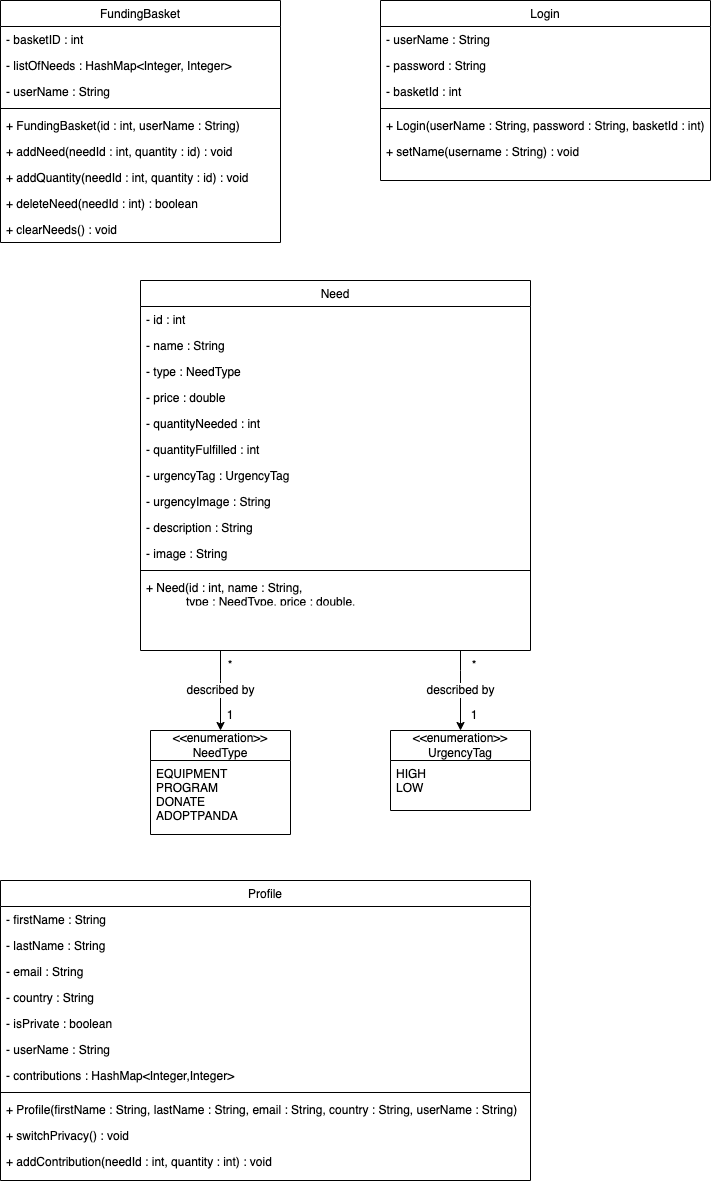

The diagram above was exported from draw.io. Its source (the exported page's mxGraphModel, read from the mxfile embedded in the PNG):
<mxGraphModel dx="1593" dy="844" grid="1" gridSize="10" guides="1" tooltips="1" connect="1" arrows="1" fold="1" page="1" pageScale="1" pageWidth="827" pageHeight="1169" math="0" shadow="0">
  <root>
    <mxCell id="1KsnEvI7UBieqK3Nfchn-0" />
    <mxCell id="1KsnEvI7UBieqK3Nfchn-1" parent="1KsnEvI7UBieqK3Nfchn-0" />
    <mxCell id="1KsnEvI7UBieqK3Nfchn-2" value="FundingBasket" style="swimlane;fontStyle=0;align=center;verticalAlign=top;childLayout=stackLayout;horizontal=1;startSize=26;horizontalStack=0;resizeParent=1;resizeLast=0;collapsible=1;marginBottom=0;rounded=0;shadow=0;strokeWidth=1;" vertex="1" parent="1KsnEvI7UBieqK3Nfchn-1">
      <mxGeometry x="40" y="40" width="280" height="242" as="geometry">
        <mxRectangle x="130" y="380" width="160" height="26" as="alternateBounds" />
      </mxGeometry>
    </mxCell>
    <mxCell id="1KsnEvI7UBieqK3Nfchn-3" value="- basketID : int" style="text;align=left;verticalAlign=top;spacingLeft=4;spacingRight=4;overflow=hidden;rotatable=0;points=[[0,0.5],[1,0.5]];portConstraint=eastwest;" vertex="1" parent="1KsnEvI7UBieqK3Nfchn-2">
      <mxGeometry y="26" width="280" height="26" as="geometry" />
    </mxCell>
    <mxCell id="1KsnEvI7UBieqK3Nfchn-4" value="- listOfNeeds : HashMap&lt;Integer, Integer&gt;" style="text;align=left;verticalAlign=top;spacingLeft=4;spacingRight=4;overflow=hidden;rotatable=0;points=[[0,0.5],[1,0.5]];portConstraint=eastwest;rounded=0;shadow=0;html=0;" vertex="1" parent="1KsnEvI7UBieqK3Nfchn-2">
      <mxGeometry y="52" width="280" height="26" as="geometry" />
    </mxCell>
    <mxCell id="1KsnEvI7UBieqK3Nfchn-5" value="- userName : String" style="text;align=left;verticalAlign=top;spacingLeft=4;spacingRight=4;overflow=hidden;rotatable=0;points=[[0,0.5],[1,0.5]];portConstraint=eastwest;rounded=0;shadow=0;html=0;" vertex="1" parent="1KsnEvI7UBieqK3Nfchn-2">
      <mxGeometry y="78" width="280" height="26" as="geometry" />
    </mxCell>
    <mxCell id="1KsnEvI7UBieqK3Nfchn-7" value="" style="line;html=1;strokeWidth=1;align=left;verticalAlign=middle;spacingTop=-1;spacingLeft=3;spacingRight=3;rotatable=0;labelPosition=right;points=[];portConstraint=eastwest;" vertex="1" parent="1KsnEvI7UBieqK3Nfchn-2">
      <mxGeometry y="104" width="280" height="8" as="geometry" />
    </mxCell>
    <mxCell id="1KsnEvI7UBieqK3Nfchn-8" value="+ FundingBasket(id : int, userName : String)" style="text;align=left;verticalAlign=top;spacingLeft=4;spacingRight=4;overflow=hidden;rotatable=0;points=[[0,0.5],[1,0.5]];portConstraint=eastwest;" vertex="1" parent="1KsnEvI7UBieqK3Nfchn-2">
      <mxGeometry y="112" width="280" height="26" as="geometry" />
    </mxCell>
    <mxCell id="1KsnEvI7UBieqK3Nfchn-12" value="+ addNeed(needId : int, quantity : id) : void" style="text;align=left;verticalAlign=top;spacingLeft=4;spacingRight=4;overflow=hidden;rotatable=0;points=[[0,0.5],[1,0.5]];portConstraint=eastwest;" vertex="1" parent="1KsnEvI7UBieqK3Nfchn-2">
      <mxGeometry y="138" width="280" height="26" as="geometry" />
    </mxCell>
    <mxCell id="1KsnEvI7UBieqK3Nfchn-14" value="+ addQuantity(needId : int, quantity : id) : void" style="text;align=left;verticalAlign=top;spacingLeft=4;spacingRight=4;overflow=hidden;rotatable=0;points=[[0,0.5],[1,0.5]];portConstraint=eastwest;" vertex="1" parent="1KsnEvI7UBieqK3Nfchn-2">
      <mxGeometry y="164" width="280" height="26" as="geometry" />
    </mxCell>
    <mxCell id="1KsnEvI7UBieqK3Nfchn-15" value="+ deleteNeed(needId : int) : boolean" style="text;align=left;verticalAlign=top;spacingLeft=4;spacingRight=4;overflow=hidden;rotatable=0;points=[[0,0.5],[1,0.5]];portConstraint=eastwest;" vertex="1" parent="1KsnEvI7UBieqK3Nfchn-2">
      <mxGeometry y="190" width="280" height="26" as="geometry" />
    </mxCell>
    <mxCell id="1KsnEvI7UBieqK3Nfchn-16" value="+ clearNeeds() : void" style="text;align=left;verticalAlign=top;spacingLeft=4;spacingRight=4;overflow=hidden;rotatable=0;points=[[0,0.5],[1,0.5]];portConstraint=eastwest;" vertex="1" parent="1KsnEvI7UBieqK3Nfchn-2">
      <mxGeometry y="216" width="280" height="26" as="geometry" />
    </mxCell>
    <mxCell id="1KsnEvI7UBieqK3Nfchn-18" value="Login" style="swimlane;fontStyle=0;align=center;verticalAlign=top;childLayout=stackLayout;horizontal=1;startSize=26;horizontalStack=0;resizeParent=1;resizeLast=0;collapsible=1;marginBottom=0;rounded=0;shadow=0;strokeWidth=1;" vertex="1" parent="1KsnEvI7UBieqK3Nfchn-1">
      <mxGeometry x="420" y="40" width="330" height="180" as="geometry">
        <mxRectangle x="130" y="380" width="160" height="26" as="alternateBounds" />
      </mxGeometry>
    </mxCell>
    <mxCell id="1KsnEvI7UBieqK3Nfchn-19" value="- userName : String" style="text;align=left;verticalAlign=top;spacingLeft=4;spacingRight=4;overflow=hidden;rotatable=0;points=[[0,0.5],[1,0.5]];portConstraint=eastwest;rounded=0;shadow=0;html=0;" vertex="1" parent="1KsnEvI7UBieqK3Nfchn-18">
      <mxGeometry y="26" width="330" height="26" as="geometry" />
    </mxCell>
    <mxCell id="1KsnEvI7UBieqK3Nfchn-20" value="- password : String" style="text;align=left;verticalAlign=top;spacingLeft=4;spacingRight=4;overflow=hidden;rotatable=0;points=[[0,0.5],[1,0.5]];portConstraint=eastwest;rounded=0;shadow=0;html=0;" vertex="1" parent="1KsnEvI7UBieqK3Nfchn-18">
      <mxGeometry y="52" width="330" height="26" as="geometry" />
    </mxCell>
    <mxCell id="1KsnEvI7UBieqK3Nfchn-21" value="- basketId : int" style="text;align=left;verticalAlign=top;spacingLeft=4;spacingRight=4;overflow=hidden;rotatable=0;points=[[0,0.5],[1,0.5]];portConstraint=eastwest;rounded=0;shadow=0;html=0;" vertex="1" parent="1KsnEvI7UBieqK3Nfchn-18">
      <mxGeometry y="78" width="330" height="26" as="geometry" />
    </mxCell>
    <mxCell id="1KsnEvI7UBieqK3Nfchn-23" value="" style="line;html=1;strokeWidth=1;align=left;verticalAlign=middle;spacingTop=-1;spacingLeft=3;spacingRight=3;rotatable=0;labelPosition=right;points=[];portConstraint=eastwest;" vertex="1" parent="1KsnEvI7UBieqK3Nfchn-18">
      <mxGeometry y="104" width="330" height="8" as="geometry" />
    </mxCell>
    <mxCell id="1KsnEvI7UBieqK3Nfchn-24" value="+ Login(userName : String, password : String, basketId : int)" style="text;align=left;verticalAlign=top;spacingLeft=4;spacingRight=4;overflow=hidden;rotatable=0;points=[[0,0.5],[1,0.5]];portConstraint=eastwest;" vertex="1" parent="1KsnEvI7UBieqK3Nfchn-18">
      <mxGeometry y="112" width="330" height="26" as="geometry" />
    </mxCell>
    <mxCell id="1KsnEvI7UBieqK3Nfchn-28" value="+ setName(username : String) : void" style="text;align=left;verticalAlign=top;spacingLeft=4;spacingRight=4;overflow=hidden;rotatable=0;points=[[0,0.5],[1,0.5]];portConstraint=eastwest;" vertex="1" parent="1KsnEvI7UBieqK3Nfchn-18">
      <mxGeometry y="138" width="330" height="26" as="geometry" />
    </mxCell>
    <mxCell id="1KsnEvI7UBieqK3Nfchn-31" value="described by" style="edgeStyle=orthogonalEdgeStyle;rounded=0;orthogonalLoop=1;jettySize=auto;html=1;" edge="1" parent="1KsnEvI7UBieqK3Nfchn-1" source="1KsnEvI7UBieqK3Nfchn-33" target="1KsnEvI7UBieqK3Nfchn-66">
      <mxGeometry relative="1" as="geometry">
        <Array as="points">
          <mxPoint x="260" y="720" />
          <mxPoint x="260" y="720" />
        </Array>
      </mxGeometry>
    </mxCell>
    <mxCell id="1KsnEvI7UBieqK3Nfchn-32" value="described by" style="edgeStyle=orthogonalEdgeStyle;rounded=0;orthogonalLoop=1;jettySize=auto;html=1;entryX=0.5;entryY=0;entryDx=0;entryDy=0;" edge="1" parent="1KsnEvI7UBieqK3Nfchn-1" source="1KsnEvI7UBieqK3Nfchn-33" target="1KsnEvI7UBieqK3Nfchn-93">
      <mxGeometry relative="1" as="geometry">
        <Array as="points">
          <mxPoint x="500" y="710" />
          <mxPoint x="500" y="710" />
        </Array>
        <mxPoint as="offset" />
      </mxGeometry>
    </mxCell>
    <mxCell id="1KsnEvI7UBieqK3Nfchn-33" value="Need" style="swimlane;fontStyle=0;align=center;verticalAlign=top;childLayout=stackLayout;horizontal=1;startSize=26;horizontalStack=0;resizeParent=1;resizeLast=0;collapsible=1;marginBottom=0;rounded=0;shadow=0;strokeWidth=1;" vertex="1" parent="1KsnEvI7UBieqK3Nfchn-1">
      <mxGeometry x="180" y="320" width="390" height="370" as="geometry">
        <mxRectangle x="130" y="380" width="160" height="26" as="alternateBounds" />
      </mxGeometry>
    </mxCell>
    <mxCell id="1KsnEvI7UBieqK3Nfchn-34" value="- id : int" style="text;align=left;verticalAlign=top;spacingLeft=4;spacingRight=4;overflow=hidden;rotatable=0;points=[[0,0.5],[1,0.5]];portConstraint=eastwest;" vertex="1" parent="1KsnEvI7UBieqK3Nfchn-33">
      <mxGeometry y="26" width="390" height="26" as="geometry" />
    </mxCell>
    <mxCell id="1KsnEvI7UBieqK3Nfchn-35" value="- name : String" style="text;align=left;verticalAlign=top;spacingLeft=4;spacingRight=4;overflow=hidden;rotatable=0;points=[[0,0.5],[1,0.5]];portConstraint=eastwest;rounded=0;shadow=0;html=0;" vertex="1" parent="1KsnEvI7UBieqK3Nfchn-33">
      <mxGeometry y="52" width="390" height="26" as="geometry" />
    </mxCell>
    <mxCell id="1KsnEvI7UBieqK3Nfchn-36" value="- type : NeedType" style="text;align=left;verticalAlign=top;spacingLeft=4;spacingRight=4;overflow=hidden;rotatable=0;points=[[0,0.5],[1,0.5]];portConstraint=eastwest;rounded=0;shadow=0;html=0;" vertex="1" parent="1KsnEvI7UBieqK3Nfchn-33">
      <mxGeometry y="78" width="390" height="26" as="geometry" />
    </mxCell>
    <mxCell id="1KsnEvI7UBieqK3Nfchn-37" value="- price : double" style="text;align=left;verticalAlign=top;spacingLeft=4;spacingRight=4;overflow=hidden;rotatable=0;points=[[0,0.5],[1,0.5]];portConstraint=eastwest;rounded=0;shadow=0;html=0;" vertex="1" parent="1KsnEvI7UBieqK3Nfchn-33">
      <mxGeometry y="104" width="390" height="26" as="geometry" />
    </mxCell>
    <mxCell id="1KsnEvI7UBieqK3Nfchn-38" value="- quantityNeeded : int" style="text;align=left;verticalAlign=top;spacingLeft=4;spacingRight=4;overflow=hidden;rotatable=0;points=[[0,0.5],[1,0.5]];portConstraint=eastwest;rounded=0;shadow=0;html=0;" vertex="1" parent="1KsnEvI7UBieqK3Nfchn-33">
      <mxGeometry y="130" width="390" height="26" as="geometry" />
    </mxCell>
    <mxCell id="1KsnEvI7UBieqK3Nfchn-39" value="- quantityFulfilled : int" style="text;align=left;verticalAlign=top;spacingLeft=4;spacingRight=4;overflow=hidden;rotatable=0;points=[[0,0.5],[1,0.5]];portConstraint=eastwest;rounded=0;shadow=0;html=0;" vertex="1" parent="1KsnEvI7UBieqK3Nfchn-33">
      <mxGeometry y="156" width="390" height="26" as="geometry" />
    </mxCell>
    <mxCell id="1KsnEvI7UBieqK3Nfchn-40" value="- urgencyTag : UrgencyTag" style="text;align=left;verticalAlign=top;spacingLeft=4;spacingRight=4;overflow=hidden;rotatable=0;points=[[0,0.5],[1,0.5]];portConstraint=eastwest;rounded=0;shadow=0;html=0;" vertex="1" parent="1KsnEvI7UBieqK3Nfchn-33">
      <mxGeometry y="182" width="390" height="26" as="geometry" />
    </mxCell>
    <mxCell id="1KsnEvI7UBieqK3Nfchn-41" value="- urgencyImage : String" style="text;align=left;verticalAlign=top;spacingLeft=4;spacingRight=4;overflow=hidden;rotatable=0;points=[[0,0.5],[1,0.5]];portConstraint=eastwest;rounded=0;shadow=0;html=0;" vertex="1" parent="1KsnEvI7UBieqK3Nfchn-33">
      <mxGeometry y="208" width="390" height="26" as="geometry" />
    </mxCell>
    <mxCell id="1KsnEvI7UBieqK3Nfchn-42" value="- description : String" style="text;align=left;verticalAlign=top;spacingLeft=4;spacingRight=4;overflow=hidden;rotatable=0;points=[[0,0.5],[1,0.5]];portConstraint=eastwest;rounded=0;shadow=0;html=0;" vertex="1" parent="1KsnEvI7UBieqK3Nfchn-33">
      <mxGeometry y="234" width="390" height="26" as="geometry" />
    </mxCell>
    <mxCell id="1KsnEvI7UBieqK3Nfchn-43" value="- image : String" style="text;align=left;verticalAlign=top;spacingLeft=4;spacingRight=4;overflow=hidden;rotatable=0;points=[[0,0.5],[1,0.5]];portConstraint=eastwest;rounded=0;shadow=0;html=0;" vertex="1" parent="1KsnEvI7UBieqK3Nfchn-33">
      <mxGeometry y="260" width="390" height="26" as="geometry" />
    </mxCell>
    <mxCell id="1KsnEvI7UBieqK3Nfchn-45" value="" style="line;html=1;strokeWidth=1;align=left;verticalAlign=middle;spacingTop=-1;spacingLeft=3;spacingRight=3;rotatable=0;labelPosition=right;points=[];portConstraint=eastwest;" vertex="1" parent="1KsnEvI7UBieqK3Nfchn-33">
      <mxGeometry y="286" width="390" height="8" as="geometry" />
    </mxCell>
    <mxCell id="1KsnEvI7UBieqK3Nfchn-46" value="+ Need(id : int, name : String, &#10;            type : NeedType, price : double, &#10;            quantityNeeded : int, quantityFulfilled : int, &#10;            urgencyTag : UrgencyTag, description : String, image : String)" style="text;align=left;verticalAlign=top;spacingLeft=4;spacingRight=4;overflow=hidden;rotatable=0;points=[[0,0.5],[1,0.5]];portConstraint=eastwest;" vertex="1" parent="1KsnEvI7UBieqK3Nfchn-33">
      <mxGeometry y="294" width="390" height="26" as="geometry" />
    </mxCell>
    <mxCell id="1KsnEvI7UBieqK3Nfchn-66" value="&amp;lt;&amp;lt;enumeration&amp;gt;&amp;gt;&lt;br&gt;NeedType" style="swimlane;fontStyle=0;childLayout=stackLayout;horizontal=1;startSize=30;horizontalStack=0;resizeParent=1;resizeParentMax=0;resizeLast=0;collapsible=1;marginBottom=0;whiteSpace=wrap;html=1;" vertex="1" parent="1KsnEvI7UBieqK3Nfchn-1">
      <mxGeometry x="190" y="770" width="140" height="104" as="geometry" />
    </mxCell>
    <mxCell id="1KsnEvI7UBieqK3Nfchn-67" value="EQUIPMENT&#10;PROGRAM&#10;DONATE&#10;ADOPTPANDA" style="text;align=left;verticalAlign=top;spacingLeft=4;spacingRight=4;overflow=hidden;rotatable=0;points=[[0,0.5],[1,0.5]];portConstraint=eastwest;" vertex="1" parent="1KsnEvI7UBieqK3Nfchn-66">
      <mxGeometry y="30" width="140" height="74" as="geometry" />
    </mxCell>
    <mxCell id="1KsnEvI7UBieqK3Nfchn-68" value="Profile" style="swimlane;fontStyle=0;align=center;verticalAlign=top;childLayout=stackLayout;horizontal=1;startSize=26;horizontalStack=0;resizeParent=1;resizeLast=0;collapsible=1;marginBottom=0;rounded=0;shadow=0;strokeWidth=1;" vertex="1" parent="1KsnEvI7UBieqK3Nfchn-1">
      <mxGeometry x="40" y="920" width="530" height="300" as="geometry">
        <mxRectangle x="130" y="380" width="160" height="26" as="alternateBounds" />
      </mxGeometry>
    </mxCell>
    <mxCell id="1KsnEvI7UBieqK3Nfchn-69" value="- firstName : String" style="text;align=left;verticalAlign=top;spacingLeft=4;spacingRight=4;overflow=hidden;rotatable=0;points=[[0,0.5],[1,0.5]];portConstraint=eastwest;rounded=0;shadow=0;html=0;" vertex="1" parent="1KsnEvI7UBieqK3Nfchn-68">
      <mxGeometry y="26" width="530" height="26" as="geometry" />
    </mxCell>
    <mxCell id="1KsnEvI7UBieqK3Nfchn-70" value="- lastName : String" style="text;align=left;verticalAlign=top;spacingLeft=4;spacingRight=4;overflow=hidden;rotatable=0;points=[[0,0.5],[1,0.5]];portConstraint=eastwest;rounded=0;shadow=0;html=0;" vertex="1" parent="1KsnEvI7UBieqK3Nfchn-68">
      <mxGeometry y="52" width="530" height="26" as="geometry" />
    </mxCell>
    <mxCell id="1KsnEvI7UBieqK3Nfchn-71" value="- email : String" style="text;align=left;verticalAlign=top;spacingLeft=4;spacingRight=4;overflow=hidden;rotatable=0;points=[[0,0.5],[1,0.5]];portConstraint=eastwest;rounded=0;shadow=0;html=0;" vertex="1" parent="1KsnEvI7UBieqK3Nfchn-68">
      <mxGeometry y="78" width="530" height="26" as="geometry" />
    </mxCell>
    <mxCell id="1KsnEvI7UBieqK3Nfchn-72" value="- country : String" style="text;align=left;verticalAlign=top;spacingLeft=4;spacingRight=4;overflow=hidden;rotatable=0;points=[[0,0.5],[1,0.5]];portConstraint=eastwest;rounded=0;shadow=0;html=0;" vertex="1" parent="1KsnEvI7UBieqK3Nfchn-68">
      <mxGeometry y="104" width="530" height="26" as="geometry" />
    </mxCell>
    <mxCell id="1KsnEvI7UBieqK3Nfchn-73" value="- isPrivate : boolean" style="text;align=left;verticalAlign=top;spacingLeft=4;spacingRight=4;overflow=hidden;rotatable=0;points=[[0,0.5],[1,0.5]];portConstraint=eastwest;rounded=0;shadow=0;html=0;" vertex="1" parent="1KsnEvI7UBieqK3Nfchn-68">
      <mxGeometry y="130" width="530" height="26" as="geometry" />
    </mxCell>
    <mxCell id="1KsnEvI7UBieqK3Nfchn-74" value="- userName : String" style="text;align=left;verticalAlign=top;spacingLeft=4;spacingRight=4;overflow=hidden;rotatable=0;points=[[0,0.5],[1,0.5]];portConstraint=eastwest;rounded=0;shadow=0;html=0;" vertex="1" parent="1KsnEvI7UBieqK3Nfchn-68">
      <mxGeometry y="156" width="530" height="26" as="geometry" />
    </mxCell>
    <mxCell id="1KsnEvI7UBieqK3Nfchn-75" value="- contributions : HashMap&lt;Integer,Integer&gt;" style="text;align=left;verticalAlign=top;spacingLeft=4;spacingRight=4;overflow=hidden;rotatable=0;points=[[0,0.5],[1,0.5]];portConstraint=eastwest;rounded=0;shadow=0;html=0;" vertex="1" parent="1KsnEvI7UBieqK3Nfchn-68">
      <mxGeometry y="182" width="530" height="26" as="geometry" />
    </mxCell>
    <mxCell id="1KsnEvI7UBieqK3Nfchn-77" value="" style="line;html=1;strokeWidth=1;align=left;verticalAlign=middle;spacingTop=-1;spacingLeft=3;spacingRight=3;rotatable=0;labelPosition=right;points=[];portConstraint=eastwest;" vertex="1" parent="1KsnEvI7UBieqK3Nfchn-68">
      <mxGeometry y="208" width="530" height="8" as="geometry" />
    </mxCell>
    <mxCell id="1KsnEvI7UBieqK3Nfchn-78" value="+ Profile(firstName : String, lastName : String, email : String, country : String, userName : String)" style="text;align=left;verticalAlign=top;spacingLeft=4;spacingRight=4;overflow=hidden;rotatable=0;points=[[0,0.5],[1,0.5]];portConstraint=eastwest;" vertex="1" parent="1KsnEvI7UBieqK3Nfchn-68">
      <mxGeometry y="216" width="530" height="26" as="geometry" />
    </mxCell>
    <mxCell id="1KsnEvI7UBieqK3Nfchn-89" value="+ switchPrivacy() : void" style="text;align=left;verticalAlign=top;spacingLeft=4;spacingRight=4;overflow=hidden;rotatable=0;points=[[0,0.5],[1,0.5]];portConstraint=eastwest;" vertex="1" parent="1KsnEvI7UBieqK3Nfchn-68">
      <mxGeometry y="242" width="530" height="26" as="geometry" />
    </mxCell>
    <mxCell id="1KsnEvI7UBieqK3Nfchn-90" value="+ addContribution(needId : int, quantity : int) : void" style="text;align=left;verticalAlign=top;spacingLeft=4;spacingRight=4;overflow=hidden;rotatable=0;points=[[0,0.5],[1,0.5]];portConstraint=eastwest;" vertex="1" parent="1KsnEvI7UBieqK3Nfchn-68">
      <mxGeometry y="268" width="530" height="26" as="geometry" />
    </mxCell>
    <mxCell id="1KsnEvI7UBieqK3Nfchn-93" value="&amp;lt;&amp;lt;enumeration&amp;gt;&amp;gt;&lt;br&gt;UrgencyTag" style="swimlane;fontStyle=0;childLayout=stackLayout;horizontal=1;startSize=30;horizontalStack=0;resizeParent=1;resizeParentMax=0;resizeLast=0;collapsible=1;marginBottom=0;whiteSpace=wrap;html=1;" vertex="1" parent="1KsnEvI7UBieqK3Nfchn-1">
      <mxGeometry x="430" y="770" width="140" height="80" as="geometry" />
    </mxCell>
    <mxCell id="1KsnEvI7UBieqK3Nfchn-94" value="HIGH&#10;LOW" style="text;align=left;verticalAlign=top;spacingLeft=4;spacingRight=4;overflow=hidden;rotatable=0;points=[[0,0.5],[1,0.5]];portConstraint=eastwest;" vertex="1" parent="1KsnEvI7UBieqK3Nfchn-93">
      <mxGeometry y="30" width="140" height="50" as="geometry" />
    </mxCell>
    <mxCell id="1KsnEvI7UBieqK3Nfchn-95" value="*" style="text;html=1;strokeColor=none;fillColor=none;align=center;verticalAlign=middle;whiteSpace=wrap;rounded=0;" vertex="1" parent="1KsnEvI7UBieqK3Nfchn-1">
      <mxGeometry x="240" y="690" width="60" height="30" as="geometry" />
    </mxCell>
    <mxCell id="1KsnEvI7UBieqK3Nfchn-96" value="1" style="text;html=1;strokeColor=none;fillColor=none;align=center;verticalAlign=middle;whiteSpace=wrap;rounded=0;" vertex="1" parent="1KsnEvI7UBieqK3Nfchn-1">
      <mxGeometry x="240" y="740" width="60" height="30" as="geometry" />
    </mxCell>
    <mxCell id="1KsnEvI7UBieqK3Nfchn-97" value="1" style="text;html=1;strokeColor=none;fillColor=none;align=center;verticalAlign=middle;whiteSpace=wrap;rounded=0;" vertex="1" parent="1KsnEvI7UBieqK3Nfchn-1">
      <mxGeometry x="484" y="740" width="60" height="30" as="geometry" />
    </mxCell>
    <mxCell id="1KsnEvI7UBieqK3Nfchn-98" value="*" style="text;html=1;strokeColor=none;fillColor=none;align=center;verticalAlign=middle;whiteSpace=wrap;rounded=0;" vertex="1" parent="1KsnEvI7UBieqK3Nfchn-1">
      <mxGeometry x="484" y="690" width="60" height="30" as="geometry" />
    </mxCell>
  </root>
</mxGraphModel>